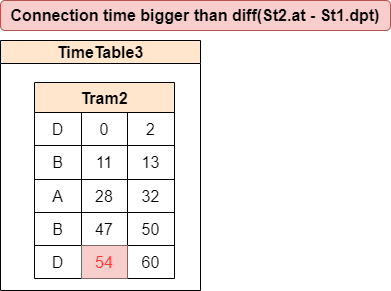

The diagram above was exported from draw.io. Its source (the exported page's mxGraphModel, read from the mxfile embedded in the PNG):
<mxGraphModel dx="1865" dy="489" grid="1" gridSize="10" guides="1" tooltips="1" connect="1" arrows="1" fold="1" page="1" pageScale="1" pageWidth="827" pageHeight="1169" math="0" shadow="0">
  <root>
    <mxCell id="0" />
    <mxCell id="1" parent="0" />
    <mxCell id="2" value="Connection time bigger than diff(St2.at - St1.dpt)" style="rounded=1;whiteSpace=wrap;html=1;fontFamily=Helvetica;fontSize=16;fontStyle=1;fillColor=#f8cecc;strokeColor=#b85450;" vertex="1" parent="1">
      <mxGeometry x="1160" y="1200" width="390" height="30" as="geometry" />
    </mxCell>
    <mxCell id="3" value="TimeTable3" style="swimlane;whiteSpace=wrap;html=1;fillStyle=auto;fontFamily=Helvetica;fontSize=16;labelBackgroundColor=none;fillColor=#ffe6cc;swimlaneFillColor=#FFFFFF;strokeColor=#000000;" vertex="1" parent="1">
      <mxGeometry x="1160" y="1240" width="200" height="250" as="geometry">
        <mxRectangle x="30" y="820" width="120" height="30" as="alternateBounds" />
      </mxGeometry>
    </mxCell>
    <mxCell id="4" value="Tram2" style="shape=table;startSize=30;container=1;collapsible=0;childLayout=tableLayout;fontStyle=1;align=center;labelBackgroundColor=none;fillStyle=auto;fontFamily=Helvetica;fontSize=16;fillColor=#ffe6cc;strokeColor=#000000;" vertex="1" parent="3">
      <mxGeometry x="34" y="42" width="140" height="196" as="geometry" />
    </mxCell>
    <mxCell id="5" value="" style="shape=tableRow;horizontal=0;startSize=0;swimlaneHead=0;swimlaneBody=0;top=0;left=0;bottom=0;right=0;collapsible=0;dropTarget=0;fillColor=none;points=[[0,0.5],[1,0.5]];portConstraint=eastwest;labelBackgroundColor=none;fillStyle=auto;fontFamily=Helvetica;fontSize=16;fontColor=#000000;" vertex="1" parent="4">
      <mxGeometry y="30" width="140" height="33" as="geometry" />
    </mxCell>
    <mxCell id="6" value="D" style="shape=partialRectangle;html=1;whiteSpace=wrap;connectable=0;fillColor=none;top=0;left=0;bottom=0;right=0;overflow=hidden;labelBackgroundColor=none;fillStyle=auto;fontFamily=Helvetica;fontSize=16;fontColor=#000000;" vertex="1" parent="5">
      <mxGeometry width="47" height="33" as="geometry">
        <mxRectangle width="47" height="33" as="alternateBounds" />
      </mxGeometry>
    </mxCell>
    <mxCell id="7" value="0" style="shape=partialRectangle;html=1;whiteSpace=wrap;connectable=0;fillColor=none;top=0;left=0;bottom=0;right=0;overflow=hidden;labelBackgroundColor=none;fillStyle=auto;fontFamily=Helvetica;fontSize=16;fontColor=#000000;" vertex="1" parent="5">
      <mxGeometry x="47" width="46" height="33" as="geometry">
        <mxRectangle width="46" height="33" as="alternateBounds" />
      </mxGeometry>
    </mxCell>
    <mxCell id="8" value="2" style="shape=partialRectangle;html=1;whiteSpace=wrap;connectable=0;fillColor=none;top=0;left=0;bottom=0;right=0;overflow=hidden;labelBackgroundColor=none;fillStyle=auto;fontFamily=Helvetica;fontSize=16;fontColor=#000000;" vertex="1" parent="5">
      <mxGeometry x="93" width="47" height="33" as="geometry">
        <mxRectangle width="47" height="33" as="alternateBounds" />
      </mxGeometry>
    </mxCell>
    <mxCell id="9" value="" style="shape=tableRow;horizontal=0;startSize=0;swimlaneHead=0;swimlaneBody=0;top=0;left=0;bottom=0;right=0;collapsible=0;dropTarget=0;fillColor=none;points=[[0,0.5],[1,0.5]];portConstraint=eastwest;labelBackgroundColor=none;fillStyle=auto;fontFamily=Helvetica;fontSize=16;fontColor=#000000;" vertex="1" parent="4">
      <mxGeometry y="63" width="140" height="34" as="geometry" />
    </mxCell>
    <mxCell id="10" value="B" style="shape=partialRectangle;html=1;whiteSpace=wrap;connectable=0;fillColor=none;top=0;left=0;bottom=0;right=0;overflow=hidden;labelBackgroundColor=none;fillStyle=auto;fontFamily=Helvetica;fontSize=16;fontColor=#000000;" vertex="1" parent="9">
      <mxGeometry width="47" height="34" as="geometry">
        <mxRectangle width="47" height="34" as="alternateBounds" />
      </mxGeometry>
    </mxCell>
    <mxCell id="11" value="11" style="shape=partialRectangle;html=1;whiteSpace=wrap;connectable=0;fillColor=none;top=0;left=0;bottom=0;right=0;overflow=hidden;labelBackgroundColor=none;fillStyle=auto;fontFamily=Helvetica;fontSize=16;fontColor=#000000;" vertex="1" parent="9">
      <mxGeometry x="47" width="46" height="34" as="geometry">
        <mxRectangle width="46" height="34" as="alternateBounds" />
      </mxGeometry>
    </mxCell>
    <mxCell id="12" value="13" style="shape=partialRectangle;html=1;whiteSpace=wrap;connectable=0;fillColor=none;top=0;left=0;bottom=0;right=0;overflow=hidden;labelBackgroundColor=none;fillStyle=auto;fontFamily=Helvetica;fontSize=16;fontColor=#000000;" vertex="1" parent="9">
      <mxGeometry x="93" width="47" height="34" as="geometry">
        <mxRectangle width="47" height="34" as="alternateBounds" />
      </mxGeometry>
    </mxCell>
    <mxCell id="13" value="" style="shape=tableRow;horizontal=0;startSize=0;swimlaneHead=0;swimlaneBody=0;top=0;left=0;bottom=0;right=0;collapsible=0;dropTarget=0;fillColor=none;points=[[0,0.5],[1,0.5]];portConstraint=eastwest;labelBackgroundColor=none;fillStyle=auto;fontFamily=Helvetica;fontSize=16;fontColor=#000000;" vertex="1" parent="4">
      <mxGeometry y="97" width="140" height="33" as="geometry" />
    </mxCell>
    <mxCell id="14" value="A" style="shape=partialRectangle;html=1;whiteSpace=wrap;connectable=0;fillColor=none;top=0;left=0;bottom=0;right=0;overflow=hidden;labelBackgroundColor=none;fillStyle=auto;fontFamily=Helvetica;fontSize=16;fontColor=#000000;" vertex="1" parent="13">
      <mxGeometry width="47" height="33" as="geometry">
        <mxRectangle width="47" height="33" as="alternateBounds" />
      </mxGeometry>
    </mxCell>
    <mxCell id="15" value="28" style="shape=partialRectangle;html=1;whiteSpace=wrap;connectable=0;fillColor=none;top=0;left=0;bottom=0;right=0;overflow=hidden;labelBackgroundColor=none;fillStyle=auto;fontFamily=Helvetica;fontSize=16;fontColor=#000000;" vertex="1" parent="13">
      <mxGeometry x="47" width="46" height="33" as="geometry">
        <mxRectangle width="46" height="33" as="alternateBounds" />
      </mxGeometry>
    </mxCell>
    <mxCell id="16" value="32" style="shape=partialRectangle;html=1;whiteSpace=wrap;connectable=0;fillColor=none;top=0;left=0;bottom=0;right=0;overflow=hidden;labelBackgroundColor=none;fillStyle=auto;fontFamily=Helvetica;fontSize=16;fontColor=#000000;" vertex="1" parent="13">
      <mxGeometry x="93" width="47" height="33" as="geometry">
        <mxRectangle width="47" height="33" as="alternateBounds" />
      </mxGeometry>
    </mxCell>
    <mxCell id="17" style="shape=tableRow;horizontal=0;startSize=0;swimlaneHead=0;swimlaneBody=0;top=0;left=0;bottom=0;right=0;collapsible=0;dropTarget=0;fillColor=none;points=[[0,0.5],[1,0.5]];portConstraint=eastwest;labelBackgroundColor=none;fillStyle=auto;fontFamily=Helvetica;fontSize=16;fontColor=#000000;" vertex="1" parent="4">
      <mxGeometry y="130" width="140" height="33" as="geometry" />
    </mxCell>
    <mxCell id="18" value="B" style="shape=partialRectangle;html=1;whiteSpace=wrap;connectable=0;fillColor=none;top=0;left=0;bottom=0;right=0;overflow=hidden;labelBackgroundColor=none;fillStyle=auto;fontFamily=Helvetica;fontSize=16;fontColor=#000000;" vertex="1" parent="17">
      <mxGeometry width="47" height="33" as="geometry">
        <mxRectangle width="47" height="33" as="alternateBounds" />
      </mxGeometry>
    </mxCell>
    <mxCell id="19" value="47" style="shape=partialRectangle;html=1;whiteSpace=wrap;connectable=0;fillColor=none;top=0;left=0;bottom=0;right=0;overflow=hidden;labelBackgroundColor=none;fillStyle=auto;fontFamily=Helvetica;fontSize=16;fontColor=#000000;" vertex="1" parent="17">
      <mxGeometry x="47" width="46" height="33" as="geometry">
        <mxRectangle width="46" height="33" as="alternateBounds" />
      </mxGeometry>
    </mxCell>
    <mxCell id="20" value="50" style="shape=partialRectangle;html=1;whiteSpace=wrap;connectable=0;fillColor=none;top=0;left=0;bottom=0;right=0;overflow=hidden;labelBackgroundColor=none;fillStyle=auto;fontFamily=Helvetica;fontSize=16;fontColor=#000000;" vertex="1" parent="17">
      <mxGeometry x="93" width="47" height="33" as="geometry">
        <mxRectangle width="47" height="33" as="alternateBounds" />
      </mxGeometry>
    </mxCell>
    <mxCell id="21" style="shape=tableRow;horizontal=0;startSize=0;swimlaneHead=0;swimlaneBody=0;top=0;left=0;bottom=0;right=0;collapsible=0;dropTarget=0;fillColor=none;points=[[0,0.5],[1,0.5]];portConstraint=eastwest;labelBackgroundColor=none;fillStyle=auto;fontFamily=Helvetica;fontSize=16;fontColor=#000000;" vertex="1" parent="4">
      <mxGeometry y="163" width="140" height="33" as="geometry" />
    </mxCell>
    <mxCell id="22" value="D" style="shape=partialRectangle;html=1;whiteSpace=wrap;connectable=0;fillColor=none;top=0;left=0;bottom=0;right=0;overflow=hidden;labelBackgroundColor=none;fillStyle=auto;fontFamily=Helvetica;fontSize=16;fontColor=#000000;" vertex="1" parent="21">
      <mxGeometry width="47" height="33" as="geometry">
        <mxRectangle width="47" height="33" as="alternateBounds" />
      </mxGeometry>
    </mxCell>
    <mxCell id="23" value="54" style="shape=partialRectangle;html=1;whiteSpace=wrap;connectable=0;fillColor=#f8cecc;top=0;left=0;bottom=0;right=0;overflow=hidden;labelBackgroundColor=none;fillStyle=auto;fontFamily=Helvetica;fontSize=16;strokeColor=#b85450;fontColor=#FF3333;" vertex="1" parent="21">
      <mxGeometry x="47" width="46" height="33" as="geometry">
        <mxRectangle width="46" height="33" as="alternateBounds" />
      </mxGeometry>
    </mxCell>
    <mxCell id="24" value="60" style="shape=partialRectangle;html=1;whiteSpace=wrap;connectable=0;fillColor=none;top=0;left=0;bottom=0;right=0;overflow=hidden;labelBackgroundColor=none;fillStyle=auto;fontFamily=Helvetica;fontSize=16;fontColor=#000000;" vertex="1" parent="21">
      <mxGeometry x="93" width="47" height="33" as="geometry">
        <mxRectangle width="47" height="33" as="alternateBounds" />
      </mxGeometry>
    </mxCell>
  </root>
</mxGraphModel>